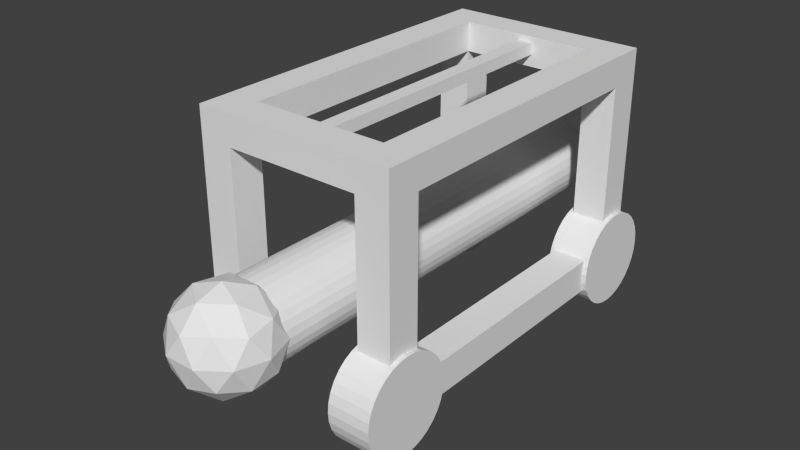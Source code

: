 # Source: besieger.blend  (saved by Blender 2.71.0; exported with 4.5.12 LTS)
import bpy
from mathutils import Matrix  # noqa: F401  (used for matrix-valued properties, if any)

bpy.ops.wm.read_factory_settings(use_empty=True)
scene = bpy.context.scene
scene.name = 'Scene'

# ---- collections
col_collection_1 = bpy.data.collections.new('Collection 1'); scene.collection.children.link(col_collection_1)

# ---- world
world_world = bpy.data.worlds.new('World'); scene.world = world_world
world_world.color = (0.05088, 0.05088, 0.05088)
world_world.use_sun_shadow = False
world_world.sun_shadow_jitter_overblur = 0.0
world_world.cycles.sampling_method = 'MANUAL'
world_world.cycles.sample_map_resolution = 256

# ---- meshes
me_cube_007 = bpy.data.meshes.new('Cube.007')
me_cube_007.from_pydata([(-28.36, 49.83, -24.31), (-18.9, 49.83, -24.31), (-18.9, 40.38, -24.31), (-28.36, 40.38, -24.31), (-28.36, 49.83, -14.86), (-18.9, 49.83, -14.86), (-18.9, 40.38, -14.86), (-28.36, 40.38, -14.86), (18.9, 49.83, -24.31), (28.36, 49.83, -24.31), (28.36, 40.38, -24.31), (18.9, 40.38, -24.31), (18.9, 49.83, -14.86), (28.36, 49.83, -14.86), (28.36, 40.38, -14.86), (18.9, 40.38, -14.86), (18.9, -40.38, -24.31), (28.36, -40.38, -24.31), (28.36, -49.83, -24.31), (18.9, -49.83, -24.31), (18.9, -40.38, -14.86), (28.36, -40.38, -14.86), (28.36, -49.83, -14.86), (18.9, -49.83, -14.86), (-28.36, -40.38, -24.31), (-18.9, -40.38, -24.31), (-18.9, -49.83, -24.31), (-28.36, -49.83, -24.31), (-28.36, -40.38, -14.86), (-18.9, -40.38, -14.86), (-18.9, -49.83, -14.86), (-28.36, -49.83, -14.86), (-28.36, 49.83, 32.4), (-18.9, 49.83, 32.4), (-18.9, 40.38, 32.4), (-28.36, 40.38, 32.4), (18.9, 49.83, 32.4), (28.36, 49.83, 32.4), (28.36, 40.38, 32.4), (18.9, 40.38, 32.4), (18.9, -40.38, 32.4), (28.36, -40.38, 32.4), (28.36, -49.83, 32.4), (18.9, -49.83, 32.4), (-28.36, -40.38, 32.4), (-18.9, -40.38, 32.4), (-18.9, -49.83, 32.4), (-28.36, -49.83, 32.4), (-28.36, 49.83, 40.8), (-18.9, 49.83, 40.8), (-18.9, 40.38, 40.8), (-28.36, 40.38, 40.8), (18.9, 49.83, 40.8), (28.36, 49.83, 40.8), (28.36, 40.38, 40.8), (18.9, 40.38, 40.8), (18.9, -40.38, 40.8), (28.36, -40.38, 40.8), (28.36, -49.83, 40.8), (18.9, -49.83, 40.8), (-28.36, -40.38, 40.8), (-18.9, -40.38, 40.8), (-18.9, -49.83, 40.8), (-28.36, -49.83, 40.8), (-2.146, 40.38, 35.85), (2.146, 40.38, 35.85), (-2.146, 40.38, 39.21), (2.146, 40.38, 39.21), (-2.146, -40.5, 35.85), (2.146, -40.5, 35.85), (-2.146, -40.5, 39.21), (2.146, -40.5, 39.21)], [], [(4, 5, 1, 0), (5, 6, 2, 1), (41, 38, 54, 57), (7, 4, 0, 3), (0, 1, 2, 3), (13, 12, 36, 37), (12, 13, 9, 8), (13, 14, 10, 9), (35, 44, 60, 51), (15, 12, 8, 11), (8, 9, 10, 11), (29, 28, 44, 45), (34, 45, 44, 35), (21, 22, 18, 17), (22, 23, 19, 18), (23, 20, 16, 19), (16, 17, 18, 19), (5, 4, 32, 33), (45, 34, 50, 61), (29, 30, 26, 25), (30, 31, 27, 26), (31, 28, 24, 27), (24, 25, 26, 27), (21, 20, 40, 41), (38, 37, 53, 54), (42, 41, 57, 58), (43, 46, 45, 40), (4, 7, 35, 32), (28, 31, 47, 44), (12, 15, 39, 36), (20, 23, 43, 40), (23, 22, 42, 43), (7, 6, 34, 35), (31, 30, 46, 47), (15, 14, 38, 39), (30, 29, 45, 46), (14, 13, 37, 38), (22, 21, 41, 42), (6, 5, 33, 34), (51, 50, 49, 48), (55, 54, 53, 52), (59, 58, 57, 56), (63, 62, 61, 60), (39, 40, 56, 55), (47, 46, 62, 63), (43, 42, 58, 59), (38, 41, 40, 39), (32, 35, 51, 48), (44, 47, 63, 60), (59, 56, 61, 62), (50, 51, 60, 61), (54, 55, 56, 57), (37, 36, 52, 53), (33, 32, 48, 49), (49, 50, 55, 52), (33, 49, 52, 36), (55, 50, 66, 67), (33, 36, 39, 34), (45, 61, 56, 40), (46, 43, 59, 62), (3, 2, 25, 24), (2, 6, 29, 25), (6, 7, 28, 29), (7, 3, 24, 28), (11, 10, 17, 16), (15, 11, 16, 20), (14, 15, 20, 21), (10, 14, 21, 17), (67, 66, 70, 71), (39, 55, 67, 65), (50, 34, 64, 66), (34, 39, 65, 64), (68, 69, 71, 70), (65, 67, 71, 69), (66, 64, 68, 70), (64, 65, 69, 68)])
me_cube_007.use_remesh_preserve_volume = False
me_cube_007.use_remesh_preserve_attributes = False
me_cube_007.use_mirror_vertex_groups = False
me_cube_007.update()
me_cylinder_003 = bpy.data.meshes.new('Cylinder.003')
me_cylinder_003.from_pydata([(53.36, -13.42, -1.66e-06), (41.35, -13.42, -1.66e-06), (53.36, -13.16, 2.618), (41.35, -13.16, 2.618), (53.36, -12.4, 5.136), (41.35, -12.4, 5.136), (53.36, -11.16, 7.457), (41.35, -11.16, 7.457), (53.36, -9.49, 9.49), (41.35, -9.49, 9.49), (53.36, -7.456, 11.16), (41.35, -7.457, 11.16), (53.36, -5.136, 12.4), (41.35, -5.136, 12.4), (53.36, -2.618, 13.16), (41.35, -2.618, 13.16), (53.36, 1.077e-05, 13.42), (41.35, 8.047e-06, 13.42), (53.36, 2.618, 13.16), (41.35, 2.618, 13.16), (53.36, 5.136, 12.4), (41.35, 5.136, 12.4), (53.36, 7.457, 11.16), (41.35, 7.457, 11.16), (53.36, 9.49, 9.49), (41.35, 9.49, 9.49), (53.36, 11.16, 7.457), (41.35, 11.16, 7.457), (53.36, 12.4, 5.136), (41.35, 12.4, 5.136), (53.36, 13.16, 2.618), (41.35, 13.16, 2.618), (53.36, 13.42, -8.063e-07), (41.35, 13.42, -8.063e-07), (53.36, 13.16, -2.618), (41.35, 13.16, -2.618), (53.36, 12.4, -5.136), (41.35, 12.4, -5.136), (53.36, 11.16, -7.457), (41.35, 11.16, -7.457), (53.36, 9.49, -9.49), (41.35, 9.49, -9.49), (53.36, 7.457, -11.16), (41.35, 7.457, -11.16), (53.36, 5.136, -12.4), (41.35, 5.136, -12.4), (53.36, 2.618, -13.16), (41.35, 2.618, -13.16), (53.36, 4.05e-06, -13.42), (41.35, 1.328e-06, -13.42), (53.36, -2.618, -13.16), (41.35, -2.618, -13.16), (53.36, -5.136, -12.4), (41.35, -5.136, -12.4), (53.36, -7.457, -11.16), (41.35, -7.457, -11.16), (53.36, -9.49, -9.49), (41.35, -9.49, -9.49), (53.36, -11.16, -7.456), (41.35, -11.16, -7.456), (53.36, -12.4, -5.136), (41.35, -12.4, -5.136), (53.36, -13.16, -2.618), (41.35, -13.16, -2.618), (6.009, -13.42, -2.613e-06), (-6.009, -13.42, -2.613e-06), (6.009, -13.16, 2.618), (-6.009, -13.16, 2.618), (6.009, -12.4, 5.136), (-6.009, -12.4, 5.136), (6.009, -11.16, 7.457), (-6.009, -11.16, 7.457), (6.009, -9.49, 9.49), (-6.009, -9.49, 9.49), (6.009, -7.457, 11.16), (-6.009, -7.457, 11.16), (6.009, -5.136, 12.4), (-6.009, -5.136, 12.4), (6.009, -2.618, 13.16), (-6.009, -2.618, 13.16), (6.009, -2.719e-06, 13.42), (-6.009, -4.534e-06, 13.42), (6.009, 2.618, 13.16), (-6.009, 2.618, 13.16), (6.009, 5.136, 12.4), (-6.009, 5.136, 12.4), (6.009, 7.457, 11.16), (-6.009, 7.457, 11.16), (6.009, 9.49, 9.49), (-6.009, 9.49, 9.49), (6.009, 11.16, 7.457), (-6.009, 11.16, 7.457), (6.009, 12.4, 5.136), (-6.009, 12.4, 5.136), (6.009, 13.16, 2.618), (-6.009, 13.16, 2.618), (6.009, 13.42, -1.76e-06), (-6.009, 13.42, -1.76e-06), (6.009, 13.16, -2.618), (-6.009, 13.16, -2.618), (6.009, 12.4, -5.136), (-6.009, 12.4, -5.136), (6.009, 11.16, -7.457), (-6.009, 11.16, -7.457), (6.009, 9.49, -9.49), (-6.009, 9.49, -9.49), (6.009, 7.457, -11.16), (-6.009, 7.457, -11.16), (6.009, 5.136, -12.4), (-6.009, 5.136, -12.4), (6.009, 2.618, -13.16), (-6.009, 2.618, -13.16), (6.009, -9.439e-06, -13.42), (-6.009, -1.125e-05, -13.42), (6.009, -2.618, -13.16), (-6.009, -2.618, -13.16), (6.009, -5.136, -12.4), (-6.009, -5.136, -12.4), (6.009, -7.457, -11.16), (-6.009, -7.457, -11.16), (6.009, -9.49, -9.49), (-6.009, -9.49, -9.49), (6.009, -11.16, -7.456), (-6.009, -11.16, -7.456), (6.009, -12.4, -5.136), (-6.009, -12.4, -5.136), (6.009, -13.16, -2.618), (-6.009, -13.16, -2.618)], [], [(0, 2, 3, 1), (2, 4, 5, 3), (4, 6, 7, 5), (6, 8, 9, 7), (8, 10, 11, 9), (10, 12, 13, 11), (12, 14, 15, 13), (14, 16, 17, 15), (16, 18, 19, 17), (18, 20, 21, 19), (20, 22, 23, 21), (22, 24, 25, 23), (24, 26, 27, 25), (26, 28, 29, 27), (28, 30, 31, 29), (30, 32, 33, 31), (32, 34, 35, 33), (34, 36, 37, 35), (36, 38, 39, 37), (38, 40, 41, 39), (40, 42, 43, 41), (42, 44, 45, 43), (44, 46, 47, 45), (46, 48, 49, 47), (48, 50, 51, 49), (50, 52, 53, 51), (52, 54, 55, 53), (54, 56, 57, 55), (56, 58, 59, 57), (58, 60, 61, 59), (3, 5, 7, 9, 11, 13, 15, 17, 19, 21, 23, 25, 27, 29, 31, 33, 35, 37, 39, 41, 43, 45, 47, 49, 51, 53, 55, 57, 59, 61, 63, 1), (62, 0, 1, 63), (60, 62, 63, 61), (0, 62, 60, 58, 56, 54, 52, 50, 48, 46, 44, 42, 40, 38, 36, 34, 32, 30, 28, 26, 24, 22, 20, 18, 16, 14, 12, 10, 8, 6, 4, 2), (64, 66, 67, 65), (66, 68, 69, 67), (68, 70, 71, 69), (70, 72, 73, 71), (72, 74, 75, 73), (74, 76, 77, 75), (76, 78, 79, 77), (78, 80, 81, 79), (80, 82, 83, 81), (82, 84, 85, 83), (84, 86, 87, 85), (86, 88, 89, 87), (88, 90, 91, 89), (90, 92, 93, 91), (92, 94, 95, 93), (94, 96, 97, 95), (96, 98, 99, 97), (98, 100, 101, 99), (100, 102, 103, 101), (102, 104, 105, 103), (104, 106, 107, 105), (106, 108, 109, 107), (108, 110, 111, 109), (110, 112, 113, 111), (112, 114, 115, 113), (114, 116, 117, 115), (116, 118, 119, 117), (118, 120, 121, 119), (120, 122, 123, 121), (122, 124, 125, 123), (67, 69, 71, 73, 75, 77, 79, 81, 83, 85, 87, 89, 91, 93, 95, 97, 99, 101, 103, 105, 107, 109, 111, 113, 115, 117, 119, 121, 123, 125, 127, 65), (126, 64, 65, 127), (124, 126, 127, 125), (64, 126, 124, 122, 120, 118, 116, 114, 112, 110, 108, 106, 104, 102, 100, 98, 96, 94, 92, 90, 88, 86, 84, 82, 80, 78, 76, 74, 72, 70, 68, 66)])
me_cylinder_003.use_remesh_preserve_volume = False
me_cylinder_003.use_remesh_preserve_attributes = False
me_cylinder_003.use_mirror_vertex_groups = False
me_cylinder_003.update()
me_cylinder_002 = bpy.data.meshes.new('Cylinder.002')
me_cylinder_002.from_pydata([(6.009, -13.42, -2.613e-06), (-6.009, -13.42, -2.613e-06), (6.009, -13.16, 2.618), (-6.009, -13.16, 2.618), (6.009, -12.4, 5.136), (-6.009, -12.4, 5.136), (6.009, -11.16, 7.457), (-6.009, -11.16, 7.457), (6.009, -9.49, 9.49), (-6.009, -9.49, 9.49), (6.009, -7.457, 11.16), (-6.009, -7.457, 11.16), (6.009, -5.136, 12.4), (-6.009, -5.136, 12.4), (6.009, -2.618, 13.16), (-6.009, -2.618, 13.16), (6.009, -2.719e-06, 13.42), (-6.009, -4.534e-06, 13.42), (6.009, 2.618, 13.16), (-6.009, 2.618, 13.16), (6.009, 5.136, 12.4), (-6.009, 5.136, 12.4), (6.009, 7.457, 11.16), (-6.009, 7.457, 11.16), (6.009, 9.49, 9.49), (-6.009, 9.49, 9.49), (6.009, 11.16, 7.457), (-6.009, 11.16, 7.457), (6.009, 12.4, 5.136), (-6.009, 12.4, 5.136), (6.009, 13.16, 2.618), (-6.009, 13.16, 2.618), (6.009, 13.42, -1.76e-06), (-6.009, 13.42, -1.76e-06), (6.009, 13.16, -2.618), (-6.009, 13.16, -2.618), (6.009, 12.4, -5.136), (-6.009, 12.4, -5.136), (6.009, 11.16, -7.457), (-6.009, 11.16, -7.457), (6.009, 9.49, -9.49), (-6.009, 9.49, -9.49), (6.009, 7.457, -11.16), (-6.009, 7.457, -11.16), (6.009, 5.136, -12.4), (-6.009, 5.136, -12.4), (6.009, 2.618, -13.16), (-6.009, 2.618, -13.16), (6.009, -9.439e-06, -13.42), (-6.009, -1.125e-05, -13.42), (6.009, -2.618, -13.16), (-6.009, -2.618, -13.16), (6.009, -5.136, -12.4), (-6.009, -5.136, -12.4), (6.009, -7.457, -11.16), (-6.009, -7.457, -11.16), (6.009, -9.49, -9.49), (-6.009, -9.49, -9.49), (6.009, -11.16, -7.456), (-6.009, -11.16, -7.456), (6.009, -12.4, -5.136), (-6.009, -12.4, -5.136), (6.009, -13.16, -2.618), (-6.009, -13.16, -2.618), (53.36, -13.42, -2.269e-06), (41.35, -13.42, -2.157e-06), (53.36, -13.16, 2.618), (41.35, -13.16, 2.618), (53.36, -12.4, 5.136), (41.35, -12.4, 5.136), (53.36, -11.16, 7.457), (41.35, -11.16, 7.457), (53.36, -9.49, 9.49), (41.35, -9.49, 9.49), (53.36, -7.457, 11.16), (41.35, -7.457, 11.16), (53.36, -5.136, 12.4), (41.35, -5.136, 12.4), (53.36, -2.618, 13.16), (41.35, -2.618, 13.16), (53.36, -1.418e-06, 13.42), (41.35, -2.653e-06, 13.42), (53.36, 2.618, 13.16), (41.35, 2.618, 13.16), (53.36, 5.136, 12.4), (41.35, 5.136, 12.4), (53.36, 7.457, 11.16), (41.35, 7.457, 11.16), (53.36, 9.49, 9.49), (41.35, 9.49, 9.49), (53.36, 11.16, 7.457), (41.35, 11.16, 7.457), (53.36, 12.4, 5.136), (41.35, 12.4, 5.136), (53.36, 13.16, 2.618), (41.35, 13.16, 2.618), (53.36, 13.42, -2.216e-06), (41.35, 13.42, -2.104e-06), (53.36, 13.16, -2.618), (41.35, 13.16, -2.618), (53.36, 12.4, -5.136), (41.35, 12.4, -5.136), (53.36, 11.16, -7.457), (41.35, 11.16, -7.457), (53.36, 9.49, -9.49), (41.35, 9.49, -9.49), (53.36, 7.457, -11.16), (41.35, 7.457, -11.16), (53.36, 5.136, -12.4), (41.35, 5.136, -12.4), (53.36, 2.618, -13.16), (41.35, 2.618, -13.16), (53.36, -8.138e-06, -13.42), (41.35, -9.373e-06, -13.42), (53.36, -2.618, -13.16), (41.35, -2.618, -13.16), (53.36, -5.136, -12.4), (41.35, -5.136, -12.4), (53.36, -7.457, -11.16), (41.35, -7.457, -11.16), (53.36, -9.49, -9.49), (41.35, -9.49, -9.49), (53.36, -11.16, -7.456), (41.35, -11.16, -7.456), (53.36, -12.4, -5.136), (41.35, -12.4, -5.136), (53.36, -13.16, -2.618), (41.35, -13.16, -2.618)], [], [(0, 2, 3, 1), (2, 4, 5, 3), (4, 6, 7, 5), (6, 8, 9, 7), (8, 10, 11, 9), (10, 12, 13, 11), (12, 14, 15, 13), (14, 16, 17, 15), (16, 18, 19, 17), (18, 20, 21, 19), (20, 22, 23, 21), (22, 24, 25, 23), (24, 26, 27, 25), (26, 28, 29, 27), (28, 30, 31, 29), (30, 32, 33, 31), (32, 34, 35, 33), (34, 36, 37, 35), (36, 38, 39, 37), (38, 40, 41, 39), (40, 42, 43, 41), (42, 44, 45, 43), (44, 46, 47, 45), (46, 48, 49, 47), (48, 50, 51, 49), (50, 52, 53, 51), (52, 54, 55, 53), (54, 56, 57, 55), (56, 58, 59, 57), (58, 60, 61, 59), (3, 5, 7, 9, 11, 13, 15, 17, 19, 21, 23, 25, 27, 29, 31, 33, 35, 37, 39, 41, 43, 45, 47, 49, 51, 53, 55, 57, 59, 61, 63, 1), (62, 0, 1, 63), (60, 62, 63, 61), (0, 62, 60, 58, 56, 54, 52, 50, 48, 46, 44, 42, 40, 38, 36, 34, 32, 30, 28, 26, 24, 22, 20, 18, 16, 14, 12, 10, 8, 6, 4, 2), (64, 66, 67, 65), (66, 68, 69, 67), (68, 70, 71, 69), (70, 72, 73, 71), (72, 74, 75, 73), (74, 76, 77, 75), (76, 78, 79, 77), (78, 80, 81, 79), (80, 82, 83, 81), (82, 84, 85, 83), (84, 86, 87, 85), (86, 88, 89, 87), (88, 90, 91, 89), (90, 92, 93, 91), (92, 94, 95, 93), (94, 96, 97, 95), (96, 98, 99, 97), (98, 100, 101, 99), (100, 102, 103, 101), (102, 104, 105, 103), (104, 106, 107, 105), (106, 108, 109, 107), (108, 110, 111, 109), (110, 112, 113, 111), (112, 114, 115, 113), (114, 116, 117, 115), (116, 118, 119, 117), (118, 120, 121, 119), (120, 122, 123, 121), (122, 124, 125, 123), (67, 69, 71, 73, 75, 77, 79, 81, 83, 85, 87, 89, 91, 93, 95, 97, 99, 101, 103, 105, 107, 109, 111, 113, 115, 117, 119, 121, 123, 125, 127, 65), (126, 64, 65, 127), (124, 126, 127, 125), (64, 126, 124, 122, 120, 118, 116, 114, 112, 110, 108, 106, 104, 102, 100, 98, 96, 94, 92, 90, 88, 86, 84, 82, 80, 78, 76, 74, 72, 70, 68, 66)])
me_cylinder_002.use_remesh_preserve_volume = False
me_cylinder_002.use_remesh_preserve_attributes = False
me_cylinder_002.use_mirror_vertex_groups = False
me_cylinder_002.update()
me_icosphere = bpy.data.meshes.new('Icosphere')
me_icosphere.from_pydata([(0.0, 0.0, -13.92), (-7.319, -10.07, -6.226), (-11.84, 3.848, -6.226), (-2.425e-06, 12.45, -6.226), (11.84, 3.848, -6.226), (7.319, -10.07, -6.226), (-11.84, -3.848, 6.226), (-7.319, 10.07, 6.226), (7.319, 10.07, 6.226), (11.84, -3.848, 6.226), (2.425e-06, -12.45, 6.226), (0.0, 0.0, 13.92), (-6.961, 2.262, -11.84), (-4.302, -5.921, -11.84), (-11.26, -3.66, -7.319), (2.306e-06, -11.84, -7.319), (4.302, -5.921, -11.84), (-1.425e-06, 7.319, -11.84), (-6.961, 9.581, -7.319), (6.961, 2.262, -11.84), (6.961, 9.581, -7.319), (11.26, -3.66, -7.319), (-4.302, -13.24, 0.0), (4.302, -13.24, 0.0), (-13.92, -2.711e-06, 0.0), (-11.26, -8.183, 0.0), (-4.302, 13.24, 0.0), (-11.26, 8.183, 0.0), (11.26, 8.183, 0.0), (4.302, 13.24, 0.0), (11.26, -8.183, 0.0), (13.92, 2.711e-06, 0.0), (-6.961, -9.581, 7.319), (-11.26, 3.66, 7.319), (-2.306e-06, 11.84, 7.319), (11.26, 3.66, 7.319), (6.961, -9.581, 7.319), (-6.961, -2.262, 11.84), (1.425e-06, -7.319, 11.84), (-4.302, 5.921, 11.84), (4.302, 5.921, 11.84), (6.961, -2.262, 11.84), (11.18, 130.7, -1.22e-05), (11.18, 5.393, 1.22e-05), (10.96, 130.7, -2.181), (10.96, 5.393, -2.181), (10.33, 130.7, -4.277), (10.33, 5.393, -4.277), (9.294, 130.7, -6.21), (9.294, 5.393, -6.21), (7.904, 130.7, -7.904), (7.904, 5.393, -7.904), (6.21, 130.7, -9.294), (6.21, 5.393, -9.294), (4.277, 130.7, -10.33), (4.277, 5.393, -10.33), (2.181, 130.7, -10.96), (2.181, 5.393, -10.96), (-3.303e-05, 130.7, -11.18), (8.213e-06, 5.393, -11.18), (-2.181, 130.7, -10.96), (-2.181, 5.393, -10.96), (-4.277, 130.7, -10.33), (-4.277, 5.393, -10.33), (-6.21, 130.7, -9.294), (-6.21, 5.393, -9.294), (-7.904, 130.7, -7.904), (-7.904, 5.393, -7.904), (-9.294, 130.7, -6.21), (-9.294, 5.393, -6.21), (-10.33, 130.7, -4.277), (-10.33, 5.393, -4.277), (-10.96, 130.7, -2.181), (-10.96, 5.393, -2.181), (-11.18, 130.7, -8.559e-06), (-11.18, 5.393, 1.584e-05), (-10.96, 130.7, 2.181), (-10.96, 5.393, 2.181), (-10.33, 130.7, 4.277), (-10.33, 5.393, 4.277), (-9.294, 130.7, 6.21), (-9.294, 5.393, 6.21), (-7.904, 130.7, 7.904), (-7.904, 5.393, 7.904), (-6.21, 130.7, 9.294), (-6.21, 5.393, 9.294), (-4.277, 130.7, 10.33), (-4.277, 5.393, 10.33), (-2.181, 130.7, 10.96), (-2.181, 5.393, 10.96), (-2.308e-05, 130.7, 11.18), (1.816e-05, 5.393, 11.18), (2.181, 130.7, 10.96), (2.181, 5.393, 10.96), (4.277, 130.7, 10.33), (4.277, 5.393, 10.33), (6.21, 130.7, 9.294), (6.21, 5.393, 9.294), (7.904, 130.7, 7.904), (7.904, 5.393, 7.904), (9.294, 130.7, 6.21), (9.294, 5.393, 6.21), (10.33, 130.7, 4.277), (10.33, 5.393, 4.277), (10.96, 130.7, 2.181), (10.96, 5.393, 2.181)], [], [(0, 13, 12), (1, 13, 15), (0, 12, 17), (0, 17, 19), (0, 19, 16), (1, 15, 22), (2, 14, 24), (3, 18, 26), (4, 20, 28), (5, 21, 30), (1, 22, 25), (2, 24, 27), (3, 26, 29), (4, 28, 31), (5, 30, 23), (6, 32, 37), (7, 33, 39), (8, 34, 40), (9, 35, 41), (10, 36, 38), (12, 14, 2), (12, 13, 14), (13, 1, 14), (15, 16, 5), (15, 13, 16), (13, 0, 16), (17, 18, 3), (17, 12, 18), (12, 2, 18), (19, 20, 4), (19, 17, 20), (17, 3, 20), (16, 21, 5), (16, 19, 21), (19, 4, 21), (22, 23, 10), (22, 15, 23), (15, 5, 23), (24, 25, 6), (24, 14, 25), (14, 1, 25), (26, 27, 7), (26, 18, 27), (18, 2, 27), (28, 29, 8), (28, 20, 29), (20, 3, 29), (30, 31, 9), (30, 21, 31), (21, 4, 31), (25, 32, 6), (25, 22, 32), (22, 10, 32), (27, 33, 7), (27, 24, 33), (24, 6, 33), (29, 34, 8), (29, 26, 34), (26, 7, 34), (31, 35, 9), (31, 28, 35), (28, 8, 35), (23, 36, 10), (23, 30, 36), (30, 9, 36), (37, 38, 11), (37, 32, 38), (32, 10, 38), (39, 37, 11), (39, 33, 37), (33, 6, 37), (40, 39, 11), (40, 34, 39), (34, 7, 39), (41, 40, 11), (41, 35, 40), (35, 8, 40), (38, 41, 11), (38, 36, 41), (36, 9, 41), (42, 43, 45, 44), (44, 45, 47, 46), (46, 47, 49, 48), (48, 49, 51, 50), (50, 51, 53, 52), (52, 53, 55, 54), (54, 55, 57, 56), (56, 57, 59, 58), (58, 59, 61, 60), (60, 61, 63, 62), (62, 63, 65, 64), (64, 65, 67, 66), (66, 67, 69, 68), (68, 69, 71, 70), (70, 71, 73, 72), (72, 73, 75, 74), (74, 75, 77, 76), (76, 77, 79, 78), (78, 79, 81, 80), (80, 81, 83, 82), (82, 83, 85, 84), (84, 85, 87, 86), (86, 87, 89, 88), (88, 89, 91, 90), (90, 91, 93, 92), (92, 93, 95, 94), (94, 95, 97, 96), (96, 97, 99, 98), (98, 99, 101, 100), (100, 101, 103, 102), (45, 43, 105, 103, 101, 99, 97, 95, 93, 91, 89, 87, 85, 83, 81, 79, 77, 75, 73, 71, 69, 67, 65, 63, 61, 59, 57, 55, 53, 51, 49, 47), (104, 105, 43, 42), (102, 103, 105, 104), (42, 44, 46, 48, 50, 52, 54, 56, 58, 60, 62, 64, 66, 68, 70, 72, 74, 76, 78, 80, 82, 84, 86, 88, 90, 92, 94, 96, 98, 100, 102, 104)])
me_icosphere.use_remesh_preserve_volume = False
me_icosphere.use_remesh_preserve_attributes = False
me_icosphere.use_mirror_vertex_groups = False
me_icosphere.update()

# ---- objects
ob_root = bpy.data.objects.new('root', None)
ob_caseta = bpy.data.objects.new('caseta', me_cube_007)
ob_rueda2 = bpy.data.objects.new('rueda2', me_cylinder_003)
ob_rueda1 = bpy.data.objects.new('rueda1', me_cylinder_002)
ob_ariete = bpy.data.objects.new('ariete', me_icosphere)
ob_flare = bpy.data.objects.new('flare', None)

# ---- transforms, parenting, visibility, modifiers, constraints
ob_root.location = (0.0, 0.0, 0.0)
ob_root.empty_image_offset = (0.0, 0.0)
ob_root.lineart.crease_threshold = 0.0
ob_caseta.parent = ob_root
ob_caseta.location = (0.6173, 12.09, 32.54)
ob_caseta.lineart.crease_threshold = 0.0
ob_rueda2.parent = ob_caseta
ob_rueda2.matrix_parent_inverse = Matrix(((1.0, 0.0, 0.0, -0.6173), (0.0, 1.0, 0.0, -12.09), (0.0, 0.0, 1.0, -32.54), (0.0, 0.0, 0.0, 1.0)))
ob_rueda2.location = (-23.1, 56.8, 13.5)
ob_rueda2.lineart.crease_threshold = 0.0
ob_rueda1.parent = ob_caseta
ob_rueda1.matrix_parent_inverse = Matrix(((1.0, 0.0, 0.0, -0.6173), (0.0, 1.0, 0.0, -12.09), (0.0, 0.0, 1.0, -32.54), (0.0, 0.0, 0.0, 1.0)))
ob_rueda1.location = (-23.1, -33.22, 13.5)
ob_rueda1.lineart.crease_threshold = 0.0
ob_ariete.parent = ob_caseta
ob_ariete.matrix_parent_inverse = Matrix(((1.0, 0.0, 0.0, -0.6173), (0.0, 1.0, 0.0, -12.09), (0.0, 0.0, 1.0, -32.54), (0.0, 0.0, 0.0, 1.0)))
ob_ariete.location = (0.4185, -58.99, 32.54)
ob_ariete.lineart.crease_threshold = 0.0
ob_flare.parent = ob_ariete
ob_flare.matrix_parent_inverse = Matrix(((1.0, 0.0, 0.0, -0.4185), (0.0, 1.0, 0.0, 58.99), (0.0, 0.0, 1.0, -32.54), (0.0, 0.0, 0.0, 1.0)))
ob_flare.location = (0.4185, -58.99, 32.54)
ob_flare.empty_image_offset = (0.0, 0.0)
ob_flare.lineart.crease_threshold = 0.0

# ---- collection membership
col_collection_1.objects.link(ob_root)
col_collection_1.objects.link(ob_caseta)
col_collection_1.objects.link(ob_rueda2)
col_collection_1.objects.link(ob_rueda1)
col_collection_1.objects.link(ob_ariete)
col_collection_1.objects.link(ob_flare)

# ---- scene / render settings (as saved in the file)
scene.frame_start = 1; scene.frame_end = 250; scene.frame_set(1)
scene.render.engine = 'BLENDER_EEVEE_NEXT'
scene.render.resolution_percentage = 50
scene.render.dither_intensity = 0.0
scene.cycles.use_denoising = False
scene.cycles.samples = 10
scene.cycles.sampling_pattern = 'TABULATED_SOBOL'
scene.cycles.light_sampling_threshold = 0.0
scene.cycles.use_adaptive_sampling = False
scene.cycles.use_light_tree = False
scene.cycles.blur_glossy = 0.0
scene.cycles.volume_bounces = 1
scene.cycles.pixel_filter_type = 'GAUSSIAN'
scene.cycles.sample_clamp_indirect = 0.0
scene.view_settings.view_transform = 'Standard'
bpy.context.view_layer.update()

# ---- added for rendering (the .blend has no active camera and no usable light): camera, sun
cam_auto = bpy.data.cameras.new('AutoCamera')
cam_auto.lens = 50.0
cam_auto.sensor_width = 36.0
cam_auto.clip_end = 2794.5
ob_auto_camera = bpy.data.objects.new('AutoCamera', cam_auto)
scene.collection.objects.link(ob_auto_camera)
ob_auto_camera.location = (159.805, -191.327, 164.097)
ob_auto_camera.rotation_euler = (1.09748, -7.21219e-08, 0.694738)
scene.camera = ob_auto_camera
light_auto_sun = bpy.data.lights.new('AutoSun', 'SUN')
light_auto_sun.energy = 3.0
light_auto_sun.angle = 0.0523599
ob_auto_sun = bpy.data.objects.new('AutoSun', light_auto_sun)
scene.collection.objects.link(ob_auto_sun)
ob_auto_sun.rotation_euler = (0.872665, 0.174533, 0.523599)
bpy.context.view_layer.update()
